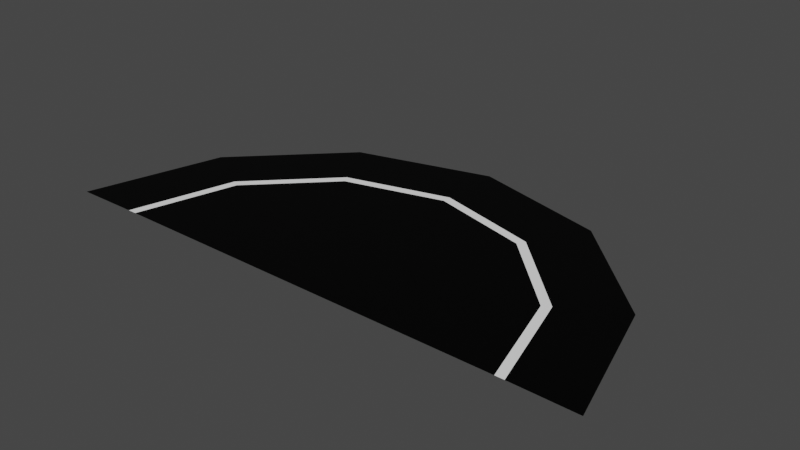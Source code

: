# Source: road_end.blend  (saved by Blender 2.93.20; exported with 4.5.12 LTS)
import bpy
from mathutils import Matrix  # noqa: F401  (used for matrix-valued properties, if any)

bpy.ops.wm.read_factory_settings(use_empty=True)
scene = bpy.context.scene
scene.name = 'Scene'

# ---- collections
col_collection = bpy.data.collections.new('Collection'); scene.collection.children.link(col_collection)

# ---- images (referenced by path relative to the original .blend; pixels are not part of the script)
import os
ASSET_DIR = os.environ.get("B2B_ASSET_DIR", "")  # directory of the original .blend (textures are referenced by path, not embedded)
HERE = os.path.dirname(os.path.abspath(__file__))  # packed textures are extracted next to this script under _unpacked/

def load_image(name, relpath, width, height, colorspace="sRGB"):
    """Load a texture the original file referenced (path relative to the .blend, or extracted next to this script)."""
    p = next((c for c in (os.path.join(HERE, relpath), os.path.join(ASSET_DIR, relpath)) if relpath and os.path.exists(c)), "")
    if p:
        img = bpy.data.images.load(p, check_existing=True)
        img.name = name
    else:  # same state as the original file: an image datablock whose file is absent (Cycles renders it pink)
        img = bpy.data.images.new(name, width, height)
        img.source = "FILE"
        img.filepath = "//" + (relpath or name)
    img.colorspace_settings.name = colorspace
    return img
img_road_end = load_image('road_end', 'end_04.png', 1024, 1024, 'sRGB')

# ---- materials (node trees are filled in below, after node groups)
mat_material_001 = bpy.data.materials.new('Material.001')
mat_material_002 = bpy.data.materials.new('Material.002')
mat_material_003 = bpy.data.materials.new('Material.003')

# ---- material node trees
mat_material_001.use_nodes = True; mat_material_001.node_tree.nodes.clear()
_N = mat_material_001.node_tree.nodes; _L = mat_material_001.node_tree.links
n0 = _N.new('ShaderNodeOutputMaterial'); n0.name = 'Material Output'; n0.location = (300, 300)
n1 = _N.new('ShaderNodeBsdfPrincipled'); n1.name = 'Principled BSDF'; n1.location = (10, 300)
n1.distribution = 'GGX'
n1.subsurface_method = 'BURLEY'
n1.inputs[0].default_value = (1.0, 1.0, 1.0, 1.0)
n1.inputs[3].default_value = 1.45
n1.inputs[27].default_value = (0.0, 0.0, 0.0, 1.0)
n1.inputs[28].default_value = 1.0
n2 = _N.new('ShaderNodeTexImage'); n2.name = 'Image Texture'; n2.location = (-4, 597)
n2.image = img_road_end
_L.new(n1.outputs[0], n0.inputs[0])
n0.is_active_output = True
mat_material_002.use_nodes = True; mat_material_002.node_tree.nodes.clear()
_N = mat_material_002.node_tree.nodes; _L = mat_material_002.node_tree.links
n0 = _N.new('ShaderNodeOutputMaterial'); n0.name = 'Material Output'; n0.location = (300, 300)
n1 = _N.new('ShaderNodeBsdfPrincipled'); n1.name = 'Principled BSDF'; n1.location = (10, 300)
n1.distribution = 'GGX'
n1.subsurface_method = 'BURLEY'
n1.inputs[0].default_value = (0.0, 0.0, 0.0, 1.0)
n1.inputs[3].default_value = 1.45
n1.inputs[13].default_value = 0.1261
n1.inputs[27].default_value = (0.0, 0.0, 0.0, 1.0)
n1.inputs[28].default_value = 1.0
n2 = _N.new('ShaderNodeTexImage'); n2.name = 'Image Texture'; n2.location = (24, 586)
n2.image = img_road_end
_L.new(n1.outputs[0], n0.inputs[0])
n0.is_active_output = True
mat_material_003.use_nodes = True; mat_material_003.node_tree.nodes.clear()
_N = mat_material_003.node_tree.nodes; _L = mat_material_003.node_tree.links
n0 = _N.new('ShaderNodeOutputMaterial'); n0.name = 'Material Output'; n0.location = (300, 300)
n1 = _N.new('ShaderNodeBsdfPrincipled'); n1.name = 'Principled BSDF'; n1.location = (10, 300)
n1.distribution = 'GGX'
n1.subsurface_method = 'BURLEY'
n1.inputs[0].default_value = (0.1193, 0.1193, 0.1193, 1.0)
n1.inputs[3].default_value = 1.45
n1.inputs[27].default_value = (0.0, 0.0, 0.0, 1.0)
n1.inputs[28].default_value = 1.0
n2 = _N.new('ShaderNodeTexImage'); n2.name = 'Image Texture'; n2.location = (20, 595)
n2.image = img_road_end
_L.new(n1.outputs[0], n0.inputs[0])
n0.is_active_output = True

# ---- world
world_world = bpy.data.worlds.new('World'); scene.world = world_world
world_world.use_nodes = True; world_world.node_tree.nodes.clear()
_N = world_world.node_tree.nodes; _L = world_world.node_tree.links
n0 = _N.new('ShaderNodeOutputWorld'); n0.name = 'World Output'; n0.location = (300, 300)
n1 = _N.new('ShaderNodeBackground'); n1.name = 'Background'; n1.location = (10, 300)
n1.inputs[0].default_value = (0.05088, 0.05088, 0.05088, 1.0)
_L.new(n1.outputs[0], n0.inputs[0])
n0.is_active_output = True
world_world.color = (0.05088, 0.05088, 0.05088)
world_world.use_sun_shadow = False
world_world.sun_shadow_jitter_overblur = 0.0

# ---- meshes
me_plane = bpy.data.meshes.new('Plane')
me_plane.from_pydata([(-3.353, 0.0, 0.009674), (-4.572, 0.0, 0.0), (-3.503, 0.0, 0.009674), (-2.904, 1.676, 0.009674), (-3.959, 2.286, 0.0), (-3.034, 1.751, 0.009674), (-1.676, 2.904, 0.009674), (-2.286, 3.959, 0.0), (-1.751, 3.034, 0.009674), (1.192e-07, 3.353, 0.009674), (2.384e-07, 4.572, 0.0), (0.0, 3.503, 0.009674), (1.676, 2.904, 0.009674), (2.286, 3.959, 0.0), (1.751, 3.034, 0.009674), (2.904, 1.676, 0.009674), (3.959, 2.286, 0.0), (3.034, 1.751, 0.009674), (3.353, -2.384e-07, 0.009674), (4.572, -4.768e-07, 0.0), (3.503, 0.0, 0.009674), (0.0, 0.0, 0.009674)], [], [(0, 3, 5, 2), (2, 5, 4, 1), (21, 3, 0), (3, 6, 8, 5), (5, 8, 7, 4), (21, 6, 3), (6, 9, 11, 8), (8, 11, 10, 7), (21, 9, 6), (9, 12, 14, 11), (11, 14, 13, 10), (21, 12, 9), (12, 15, 17, 14), (14, 17, 16, 13), (21, 15, 12), (15, 18, 20, 17), (17, 20, 19, 16), (21, 18, 15)])
me_plane.polygons.foreach_set('material_index', [0, 1, 1, 0, 1, 1, 0, 1, 1, 0, 1, 1, 0, 1, 1, 0, 1, 1])
_uv = me_plane.uv_layers.new(name='UVMap')
_uv.uv.foreach_set('vector', [0.999, 0.6677, 0.999, 0.999, 0.8343, 0.999, 0.8343, 0.6677, 0.499, 0.999, 0.1677, 0.999, 0.1677, 0.8343, 0.499, 0.8343, 0.3323, 0.002002, 0.3323, 0.3323, 0.002002, 0.3323, 0.999, 0.001001, 0.999, 0.3323, 0.8343, 0.3323, 0.8343, 0.001001, 0.6657, 0.499, 0.3343, 0.499, 0.3343, 0.3343, 0.6657, 0.3343, 0.001001, 0.3313, 0.001001, 0.001001, 0.3313, 0.001001, 0.8323, 0.001001, 0.8323, 0.3323, 0.6677, 0.3323, 0.6677, 0.001001, 0.6657, 0.6657, 0.3343, 0.6657, 0.3343, 0.501, 0.6657, 0.501, 0.6657, 0.002002, 0.6657, 0.3323, 0.3353, 0.3323, 0.8323, 0.3343, 0.8323, 0.6657, 0.6677, 0.6657, 0.6677, 0.3343, 0.8323, 0.999, 0.501, 0.999, 0.501, 0.8343, 0.8323, 0.8343, 0.3343, 0.3313, 0.3343, 0.001001, 0.6647, 0.001001, 0.1657, 0.6677, 0.1657, 0.999, 0.001001, 0.999, 0.001001, 0.6677, 0.499, 0.8323, 0.1677, 0.8323, 0.1677, 0.6677, 0.499, 0.6677, 0.3323, 0.3353, 0.3323, 0.6657, 0.002002, 0.6657, 0.999, 0.3343, 0.999, 0.6657, 0.8343, 0.6657, 0.8343, 0.3343, 0.8323, 0.8323, 0.501, 0.8323, 0.501, 0.6677, 0.8323, 0.6677, 0.001001, 0.6647, 0.001001, 0.3343, 0.3313, 0.3343])
me_plane.materials.append(mat_material_001)
me_plane.materials.append(mat_material_002)
me_plane.materials.append(mat_material_003)
me_plane.use_remesh_preserve_volume = False
me_plane.use_remesh_preserve_attributes = False
me_plane.use_mirror_vertex_groups = False
me_plane.update()

# ---- objects
ob_plane = bpy.data.objects.new('Plane', me_plane)

# ---- transforms, parenting, visibility, modifiers, constraints
ob_plane.location = (0.0, 0.0, 0.0)
ob_plane.lineart.crease_threshold = 0.0

# ---- collection membership
col_collection.objects.link(ob_plane)

# ---- scene / render settings (as saved in the file)
scene.frame_start = 1; scene.frame_end = 10000; scene.frame_set(0)
scene.render.engine = 'CYCLES'
scene.render.image_settings.file_format = 'FFMPEG'
scene.render.image_settings.color_mode = 'RGB'
scene.render.image_settings.compression = 0
scene.render.fps = 3
scene.render.fps_base = 0.1
scene.cycles.use_denoising = False
scene.cycles.samples = 128
scene.cycles.sampling_pattern = 'TABULATED_SOBOL'
scene.cycles.use_adaptive_sampling = False
scene.cycles.use_light_tree = False
scene.view_settings.view_transform = 'Filmic'
bpy.context.view_layer.update()

# ---- added for rendering (the .blend has no active camera and no usable light): camera, sun
cam_auto = bpy.data.cameras.new('AutoCamera')
cam_auto.lens = 50.0
cam_auto.sensor_width = 36.0
cam_auto.clip_end = 1000.0
ob_auto_camera = bpy.data.objects.new('AutoCamera', cam_auto)
scene.collection.objects.link(ob_auto_camera)
ob_auto_camera.location = (9.45885, -9.06463, 7.57192)
ob_auto_camera.rotation_euler = (1.09748, -7.21219e-08, 0.694738)
scene.camera = ob_auto_camera
light_auto_sun = bpy.data.lights.new('AutoSun', 'SUN')
light_auto_sun.energy = 3.0
light_auto_sun.angle = 0.0523599
ob_auto_sun = bpy.data.objects.new('AutoSun', light_auto_sun)
scene.collection.objects.link(ob_auto_sun)
ob_auto_sun.rotation_euler = (0.872665, 0.174533, 0.523599)
bpy.context.view_layer.update()
